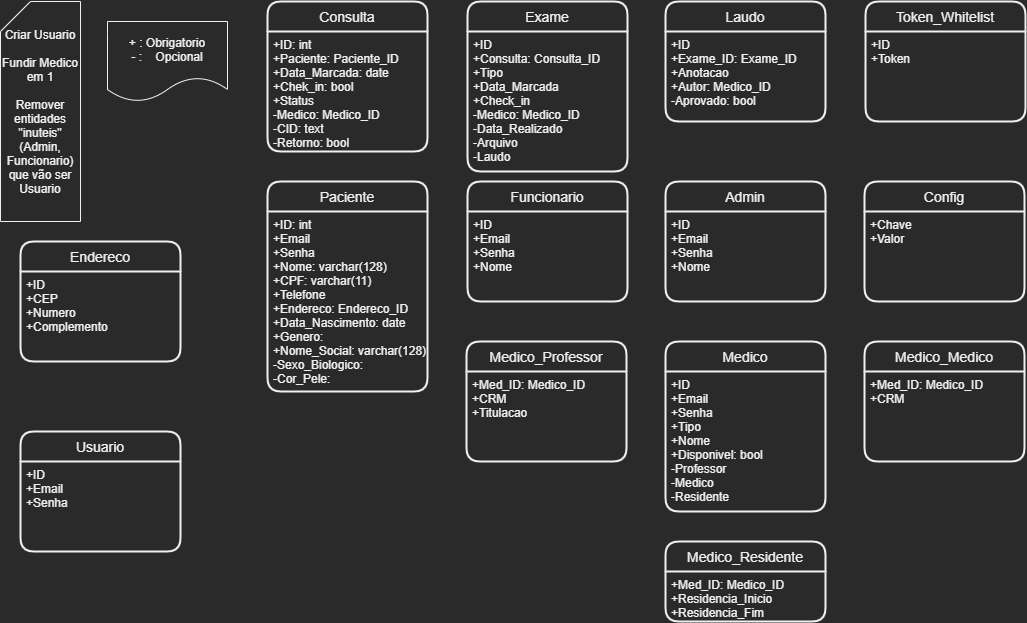

The diagram above was exported from draw.io. Its source (the exported page's mxGraphModel, read from the mxfile embedded in the PNG):
<mxGraphModel dx="1185" dy="595" grid="1" gridSize="10" guides="1" tooltips="1" connect="1" arrows="1" fold="1" page="1" pageScale="1" pageWidth="827" pageHeight="1169" math="0" shadow="0">
  <root>
    <mxCell id="3wiH5-vlFRZuf9Y3kGp_-0" />
    <mxCell id="3wiH5-vlFRZuf9Y3kGp_-1" parent="3wiH5-vlFRZuf9Y3kGp_-0" />
    <mxCell id="NEMozy8kOyKr_F0em-WF-0" value="Exame" style="swimlane;childLayout=stackLayout;horizontal=1;startSize=30;horizontalStack=0;rounded=1;fontSize=14;fontStyle=0;strokeWidth=2;resizeParent=0;resizeLast=1;shadow=0;dashed=0;align=center;" parent="3wiH5-vlFRZuf9Y3kGp_-1" vertex="1">
      <mxGeometry x="1187" y="10" width="160" height="170" as="geometry" />
    </mxCell>
    <mxCell id="NEMozy8kOyKr_F0em-WF-1" value="+ID&#10;+Consulta: Consulta_ID&#10;+Tipo&#10;+Data_Marcada &#10;+Check_in&#10;-Medico: Medico_ID&#10;-Data_Realizado&#10;-Arquivo&#10;-Laudo" style="align=left;strokeColor=none;fillColor=none;spacingLeft=4;fontSize=12;verticalAlign=top;resizable=0;rotatable=0;part=1;" parent="NEMozy8kOyKr_F0em-WF-0" vertex="1">
      <mxGeometry y="30" width="160" height="140" as="geometry" />
    </mxCell>
    <mxCell id="NEMozy8kOyKr_F0em-WF-2" value="Paciente" style="swimlane;childLayout=stackLayout;horizontal=1;startSize=30;horizontalStack=0;rounded=1;fontSize=14;fontStyle=0;strokeWidth=2;resizeParent=0;resizeLast=1;shadow=0;dashed=0;align=center;" parent="3wiH5-vlFRZuf9Y3kGp_-1" vertex="1">
      <mxGeometry x="987" y="190" width="160" height="210" as="geometry" />
    </mxCell>
    <mxCell id="NEMozy8kOyKr_F0em-WF-3" value="+ID: int&#10;+Email&#10;+Senha&#10;+Nome: varchar(128)&#10;+CPF: varchar(11)&#10;+Telefone&#10;+Endereco: Endereco_ID&#10;+Data_Nascimento: date&#10;+Genero: &#10;+Nome_Social: varchar(128)&#10;-Sexo_Biologico: &#10;-Cor_Pele: " style="align=left;strokeColor=none;fillColor=none;spacingLeft=4;fontSize=12;verticalAlign=top;resizable=0;rotatable=0;part=1;" parent="NEMozy8kOyKr_F0em-WF-2" vertex="1">
      <mxGeometry y="30" width="160" height="180" as="geometry" />
    </mxCell>
    <mxCell id="NEMozy8kOyKr_F0em-WF-4" value="Medico" style="swimlane;childLayout=stackLayout;horizontal=1;startSize=30;horizontalStack=0;rounded=1;fontSize=14;fontStyle=0;strokeWidth=2;resizeParent=0;resizeLast=1;shadow=0;dashed=0;align=center;" parent="3wiH5-vlFRZuf9Y3kGp_-1" vertex="1">
      <mxGeometry x="1385" y="350" width="160" height="170" as="geometry" />
    </mxCell>
    <mxCell id="NEMozy8kOyKr_F0em-WF-5" value="+ID&#10;+Email&#10;+Senha&#10;+Tipo&#10;+Nome&#10;+Disponivel: bool&#10;-Professor&#10;-Medico&#10;-Residente" style="align=left;strokeColor=none;fillColor=none;spacingLeft=4;fontSize=12;verticalAlign=top;resizable=0;rotatable=0;part=1;" parent="NEMozy8kOyKr_F0em-WF-4" vertex="1">
      <mxGeometry y="30" width="160" height="140" as="geometry" />
    </mxCell>
    <mxCell id="NEMozy8kOyKr_F0em-WF-6" value="Medico_Medico" style="swimlane;childLayout=stackLayout;horizontal=1;startSize=30;horizontalStack=0;rounded=1;fontSize=14;fontStyle=0;strokeWidth=2;resizeParent=0;resizeLast=1;shadow=0;dashed=0;align=center;" parent="3wiH5-vlFRZuf9Y3kGp_-1" vertex="1">
      <mxGeometry x="1584" y="350" width="160" height="120" as="geometry" />
    </mxCell>
    <mxCell id="NEMozy8kOyKr_F0em-WF-7" value="+Med_ID: Medico_ID&#10;+CRM&#10;" style="align=left;strokeColor=none;fillColor=none;spacingLeft=4;fontSize=12;verticalAlign=top;resizable=0;rotatable=0;part=1;" parent="NEMozy8kOyKr_F0em-WF-6" vertex="1">
      <mxGeometry y="30" width="160" height="90" as="geometry" />
    </mxCell>
    <mxCell id="NEMozy8kOyKr_F0em-WF-8" value="Medico_Residente" style="swimlane;childLayout=stackLayout;horizontal=1;startSize=30;horizontalStack=0;rounded=1;fontSize=14;fontStyle=0;strokeWidth=2;resizeParent=0;resizeLast=1;shadow=0;dashed=0;align=center;" parent="3wiH5-vlFRZuf9Y3kGp_-1" vertex="1">
      <mxGeometry x="1385" y="550" width="160" height="80" as="geometry" />
    </mxCell>
    <mxCell id="NEMozy8kOyKr_F0em-WF-9" value="+Med_ID: Medico_ID&#10;+Residencia_Inicio&#10;+Residencia_Fim" style="align=left;strokeColor=none;fillColor=none;spacingLeft=4;fontSize=12;verticalAlign=top;resizable=0;rotatable=0;part=1;" parent="NEMozy8kOyKr_F0em-WF-8" vertex="1">
      <mxGeometry y="30" width="160" height="50" as="geometry" />
    </mxCell>
    <mxCell id="NEMozy8kOyKr_F0em-WF-10" value="Medico_Professor" style="swimlane;childLayout=stackLayout;horizontal=1;startSize=30;horizontalStack=0;rounded=1;fontSize=14;fontStyle=0;strokeWidth=2;resizeParent=0;resizeLast=1;shadow=0;dashed=0;align=center;" parent="3wiH5-vlFRZuf9Y3kGp_-1" vertex="1">
      <mxGeometry x="1186" y="350" width="160" height="120" as="geometry" />
    </mxCell>
    <mxCell id="NEMozy8kOyKr_F0em-WF-11" value="+Med_ID: Medico_ID&#10;+CRM&#10;+Titulacao" style="align=left;strokeColor=none;fillColor=none;spacingLeft=4;fontSize=12;verticalAlign=top;resizable=0;rotatable=0;part=1;" parent="NEMozy8kOyKr_F0em-WF-10" vertex="1">
      <mxGeometry y="30" width="160" height="90" as="geometry" />
    </mxCell>
    <mxCell id="NEMozy8kOyKr_F0em-WF-12" value="Funcionario" style="swimlane;childLayout=stackLayout;horizontal=1;startSize=30;horizontalStack=0;rounded=1;fontSize=14;fontStyle=0;strokeWidth=2;resizeParent=0;resizeLast=1;shadow=0;dashed=0;align=center;" parent="3wiH5-vlFRZuf9Y3kGp_-1" vertex="1">
      <mxGeometry x="1187" y="190" width="160" height="120" as="geometry" />
    </mxCell>
    <mxCell id="NEMozy8kOyKr_F0em-WF-13" value="+ID&#10;+Email&#10;+Senha&#10;+Nome" style="align=left;strokeColor=none;fillColor=none;spacingLeft=4;fontSize=12;verticalAlign=top;resizable=0;rotatable=0;part=1;" parent="NEMozy8kOyKr_F0em-WF-12" vertex="1">
      <mxGeometry y="30" width="160" height="90" as="geometry" />
    </mxCell>
    <mxCell id="NEMozy8kOyKr_F0em-WF-14" value="Admin" style="swimlane;childLayout=stackLayout;horizontal=1;startSize=30;horizontalStack=0;rounded=1;fontSize=14;fontStyle=0;strokeWidth=2;resizeParent=0;resizeLast=1;shadow=0;dashed=0;align=center;" parent="3wiH5-vlFRZuf9Y3kGp_-1" vertex="1">
      <mxGeometry x="1385" y="190" width="160" height="120" as="geometry" />
    </mxCell>
    <mxCell id="NEMozy8kOyKr_F0em-WF-15" value="+ID&#10;+Email&#10;+Senha&#10;+Nome" style="align=left;strokeColor=none;fillColor=none;spacingLeft=4;fontSize=12;verticalAlign=top;resizable=0;rotatable=0;part=1;" parent="NEMozy8kOyKr_F0em-WF-14" vertex="1">
      <mxGeometry y="30" width="160" height="90" as="geometry" />
    </mxCell>
    <mxCell id="NEMozy8kOyKr_F0em-WF-16" value="Config" style="swimlane;childLayout=stackLayout;horizontal=1;startSize=30;horizontalStack=0;rounded=1;fontSize=14;fontStyle=0;strokeWidth=2;resizeParent=0;resizeLast=1;shadow=0;dashed=0;align=center;" parent="3wiH5-vlFRZuf9Y3kGp_-1" vertex="1">
      <mxGeometry x="1584" y="190" width="160" height="120" as="geometry" />
    </mxCell>
    <mxCell id="NEMozy8kOyKr_F0em-WF-17" value="+Chave&#10;+Valor" style="align=left;strokeColor=none;fillColor=none;spacingLeft=4;fontSize=12;verticalAlign=top;resizable=0;rotatable=0;part=1;" parent="NEMozy8kOyKr_F0em-WF-16" vertex="1">
      <mxGeometry y="30" width="160" height="90" as="geometry" />
    </mxCell>
    <mxCell id="NEMozy8kOyKr_F0em-WF-18" value="Token_Whitelist" style="swimlane;childLayout=stackLayout;horizontal=1;startSize=30;horizontalStack=0;rounded=1;fontSize=14;fontStyle=0;strokeWidth=2;resizeParent=0;resizeLast=1;shadow=0;dashed=0;align=center;" parent="3wiH5-vlFRZuf9Y3kGp_-1" vertex="1">
      <mxGeometry x="1585" y="10" width="160" height="120" as="geometry" />
    </mxCell>
    <mxCell id="NEMozy8kOyKr_F0em-WF-19" value="+ID&#10;+Token&#10;" style="align=left;strokeColor=none;fillColor=none;spacingLeft=4;fontSize=12;verticalAlign=top;resizable=0;rotatable=0;part=1;" parent="NEMozy8kOyKr_F0em-WF-18" vertex="1">
      <mxGeometry y="30" width="160" height="90" as="geometry" />
    </mxCell>
    <mxCell id="NEMozy8kOyKr_F0em-WF-20" value="Consulta" style="swimlane;childLayout=stackLayout;horizontal=1;startSize=30;horizontalStack=0;rounded=1;fontSize=14;fontStyle=0;strokeWidth=2;resizeParent=0;resizeLast=1;shadow=0;dashed=0;align=center;" parent="3wiH5-vlFRZuf9Y3kGp_-1" vertex="1">
      <mxGeometry x="987" y="10" width="160" height="150" as="geometry" />
    </mxCell>
    <mxCell id="NEMozy8kOyKr_F0em-WF-21" value="+ID: int&#10;+Paciente: Paciente_ID&#10;+Data_Marcada: date&#10;+Chek_in: bool&#10;+Status&#10;-Medico: Medico_ID&#10;-CID: text&#10;-Retorno: bool" style="align=left;strokeColor=none;fillColor=none;spacingLeft=4;fontSize=12;verticalAlign=top;resizable=0;rotatable=0;part=1;" parent="NEMozy8kOyKr_F0em-WF-20" vertex="1">
      <mxGeometry y="30" width="160" height="120" as="geometry" />
    </mxCell>
    <mxCell id="NEMozy8kOyKr_F0em-WF-22" value="Laudo" style="swimlane;childLayout=stackLayout;horizontal=1;startSize=30;horizontalStack=0;rounded=1;fontSize=14;fontStyle=0;strokeWidth=2;resizeParent=0;resizeLast=1;shadow=0;dashed=0;align=center;" parent="3wiH5-vlFRZuf9Y3kGp_-1" vertex="1">
      <mxGeometry x="1385" y="10" width="160" height="120" as="geometry">
        <mxRectangle x="1878" y="80" width="70" height="30" as="alternateBounds" />
      </mxGeometry>
    </mxCell>
    <mxCell id="NEMozy8kOyKr_F0em-WF-23" value="+ID&#10;+Exame_ID: Exame_ID&#10;+Anotacao&#10;+Autor: Medico_ID&#10;-Aprovado: bool" style="align=left;strokeColor=none;fillColor=none;spacingLeft=4;fontSize=12;verticalAlign=top;resizable=0;rotatable=0;part=1;" parent="NEMozy8kOyKr_F0em-WF-22" vertex="1">
      <mxGeometry y="30" width="160" height="90" as="geometry" />
    </mxCell>
    <mxCell id="NEMozy8kOyKr_F0em-WF-24" value="+ : Obrigatorio&lt;br&gt;- :&amp;nbsp; &amp;nbsp; Opcional" style="shape=document;whiteSpace=wrap;html=1;boundedLbl=1;" parent="3wiH5-vlFRZuf9Y3kGp_-1" vertex="1">
      <mxGeometry x="827" y="30" width="120" height="80" as="geometry" />
    </mxCell>
    <mxCell id="VhDx8mF6sC7vwKEYH0DF-0" value="Endereco" style="swimlane;childLayout=stackLayout;horizontal=1;startSize=30;horizontalStack=0;rounded=1;fontSize=14;fontStyle=0;strokeWidth=2;resizeParent=0;resizeLast=1;shadow=0;dashed=0;align=center;" parent="3wiH5-vlFRZuf9Y3kGp_-1" vertex="1">
      <mxGeometry x="740" y="250" width="160" height="120" as="geometry" />
    </mxCell>
    <mxCell id="VhDx8mF6sC7vwKEYH0DF-1" value="+ID&#10;+CEP&#10;+Numero&#10;+Complemento" style="align=left;strokeColor=none;fillColor=none;spacingLeft=4;fontSize=12;verticalAlign=top;resizable=0;rotatable=0;part=1;" parent="VhDx8mF6sC7vwKEYH0DF-0" vertex="1">
      <mxGeometry y="30" width="160" height="90" as="geometry" />
    </mxCell>
    <mxCell id="vEvoG4wfi33OE4Mc8xo_-0" value="Criar Usuario&lt;br&gt;&lt;br&gt;Fundir Medico em 1&lt;br&gt;&lt;br&gt;Remover entidades &quot;inuteis&quot; (Admin, Funcionario) que vão ser Usuario" style="shape=card;whiteSpace=wrap;html=1;" parent="3wiH5-vlFRZuf9Y3kGp_-1" vertex="1">
      <mxGeometry x="720" y="10" width="80" height="220" as="geometry" />
    </mxCell>
    <mxCell id="vEvoG4wfi33OE4Mc8xo_-2" value="Usuario" style="swimlane;childLayout=stackLayout;horizontal=1;startSize=30;horizontalStack=0;rounded=1;fontSize=14;fontStyle=0;strokeWidth=2;resizeParent=0;resizeLast=1;shadow=0;dashed=0;align=center;" parent="3wiH5-vlFRZuf9Y3kGp_-1" vertex="1">
      <mxGeometry x="740" y="440" width="160" height="120" as="geometry" />
    </mxCell>
    <mxCell id="vEvoG4wfi33OE4Mc8xo_-3" value="+ID&#10;+Email&#10;+Senha" style="align=left;strokeColor=none;fillColor=none;spacingLeft=4;fontSize=12;verticalAlign=top;resizable=0;rotatable=0;part=1;" parent="vEvoG4wfi33OE4Mc8xo_-2" vertex="1">
      <mxGeometry y="30" width="160" height="90" as="geometry" />
    </mxCell>
  </root>
</mxGraphModel>